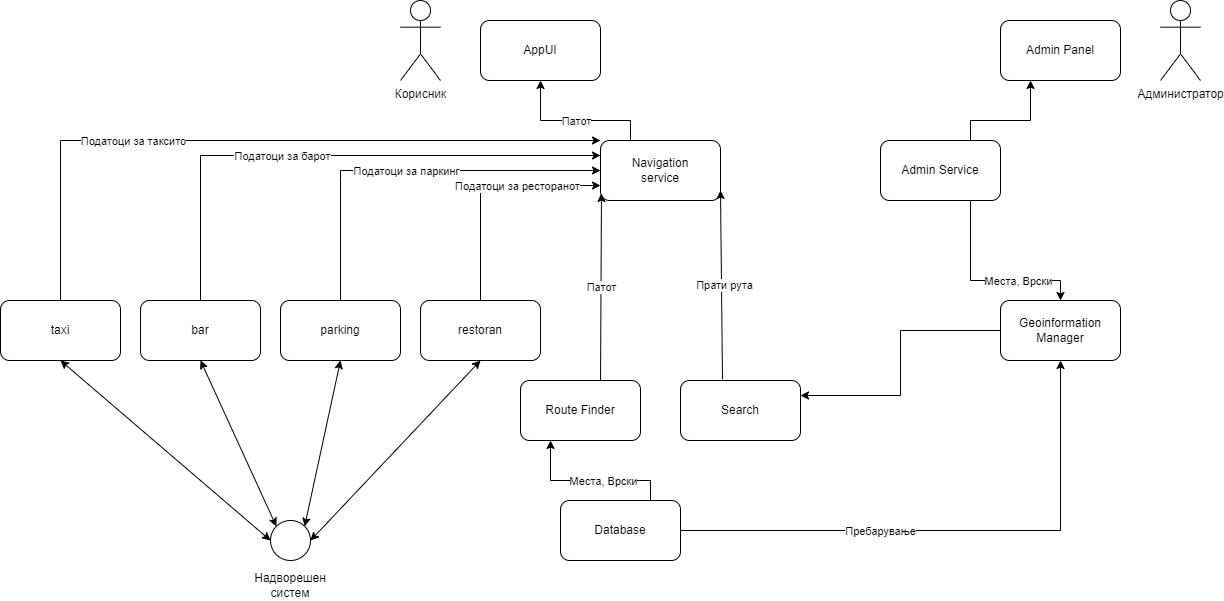

The diagram above was exported from draw.io. Its source (the exported page's mxGraphModel, read from the mxfile embedded in the PNG):
<mxGraphModel dx="2272" dy="794" grid="1" gridSize="10" guides="1" tooltips="1" connect="1" arrows="1" fold="1" page="1" pageScale="1" pageWidth="850" pageHeight="1100" math="0" shadow="0">
  <root>
    <mxCell id="0" />
    <mxCell id="1" parent="0" />
    <mxCell id="X2nSGNcAaclTdPHqQd1m-1" value="AppUI" style="rounded=1;whiteSpace=wrap;html=1;" vertex="1" parent="1">
      <mxGeometry x="120" y="180" width="120" height="60" as="geometry" />
    </mxCell>
    <mxCell id="X2nSGNcAaclTdPHqQd1m-3" value="Admin Panel" style="rounded=1;whiteSpace=wrap;html=1;" vertex="1" parent="1">
      <mxGeometry x="640" y="180" width="120" height="60" as="geometry" />
    </mxCell>
    <mxCell id="X2nSGNcAaclTdPHqQd1m-4" value="Navigation&lt;br&gt;service" style="rounded=1;whiteSpace=wrap;html=1;" vertex="1" parent="1">
      <mxGeometry x="240" y="300" width="120" height="60" as="geometry" />
    </mxCell>
    <mxCell id="X2nSGNcAaclTdPHqQd1m-5" value="Admin Service" style="rounded=1;whiteSpace=wrap;html=1;" vertex="1" parent="1">
      <mxGeometry x="520" y="300" width="120" height="60" as="geometry" />
    </mxCell>
    <mxCell id="X2nSGNcAaclTdPHqQd1m-6" value="taxi" style="rounded=1;whiteSpace=wrap;html=1;" vertex="1" parent="1">
      <mxGeometry x="-360" y="460" width="120" height="60" as="geometry" />
    </mxCell>
    <mxCell id="X2nSGNcAaclTdPHqQd1m-7" value="Корисник" style="shape=umlActor;verticalLabelPosition=bottom;verticalAlign=top;html=1;outlineConnect=0;" vertex="1" parent="1">
      <mxGeometry x="40" y="160" width="40" height="80" as="geometry" />
    </mxCell>
    <mxCell id="X2nSGNcAaclTdPHqQd1m-8" value="Администратор" style="shape=umlActor;verticalLabelPosition=bottom;verticalAlign=top;html=1;outlineConnect=0;" vertex="1" parent="1">
      <mxGeometry x="800" y="160" width="40" height="80" as="geometry" />
    </mxCell>
    <mxCell id="X2nSGNcAaclTdPHqQd1m-9" value="bar" style="rounded=1;whiteSpace=wrap;html=1;" vertex="1" parent="1">
      <mxGeometry x="-220" y="460" width="120" height="60" as="geometry" />
    </mxCell>
    <mxCell id="X2nSGNcAaclTdPHqQd1m-10" value="parking" style="rounded=1;whiteSpace=wrap;html=1;" vertex="1" parent="1">
      <mxGeometry x="-80" y="460" width="120" height="60" as="geometry" />
    </mxCell>
    <mxCell id="X2nSGNcAaclTdPHqQd1m-11" value="restoran" style="rounded=1;whiteSpace=wrap;html=1;" vertex="1" parent="1">
      <mxGeometry x="60" y="460" width="120" height="60" as="geometry" />
    </mxCell>
    <mxCell id="X2nSGNcAaclTdPHqQd1m-12" value="Geoinformation&lt;br&gt;Manager" style="rounded=1;whiteSpace=wrap;html=1;" vertex="1" parent="1">
      <mxGeometry x="640" y="460" width="120" height="60" as="geometry" />
    </mxCell>
    <mxCell id="X2nSGNcAaclTdPHqQd1m-15" value="Route Finder" style="rounded=1;whiteSpace=wrap;html=1;" vertex="1" parent="1">
      <mxGeometry x="160" y="540" width="120" height="60" as="geometry" />
    </mxCell>
    <mxCell id="X2nSGNcAaclTdPHqQd1m-16" value="Search" style="rounded=1;whiteSpace=wrap;html=1;" vertex="1" parent="1">
      <mxGeometry x="320" y="540" width="120" height="60" as="geometry" />
    </mxCell>
    <mxCell id="X2nSGNcAaclTdPHqQd1m-17" value="" style="ellipse;whiteSpace=wrap;html=1;aspect=fixed;" vertex="1" parent="1">
      <mxGeometry x="-90" y="680" width="40" height="40" as="geometry" />
    </mxCell>
    <mxCell id="X2nSGNcAaclTdPHqQd1m-18" value="Database" style="rounded=1;whiteSpace=wrap;html=1;" vertex="1" parent="1">
      <mxGeometry x="200" y="660" width="120" height="60" as="geometry" />
    </mxCell>
    <mxCell id="X2nSGNcAaclTdPHqQd1m-20" value="" style="endArrow=classic;html=1;rounded=0;exitX=0.25;exitY=0;exitDx=0;exitDy=0;entryX=0.5;entryY=1;entryDx=0;entryDy=0;" edge="1" parent="1" source="X2nSGNcAaclTdPHqQd1m-4" target="X2nSGNcAaclTdPHqQd1m-1">
      <mxGeometry relative="1" as="geometry">
        <mxPoint x="220" y="440" as="sourcePoint" />
        <mxPoint x="320" y="390" as="targetPoint" />
        <Array as="points">
          <mxPoint x="270" y="280" />
          <mxPoint x="180" y="280" />
        </Array>
      </mxGeometry>
    </mxCell>
    <mxCell id="X2nSGNcAaclTdPHqQd1m-21" value="Патот" style="edgeLabel;resizable=0;html=1;align=center;verticalAlign=middle;" connectable="0" vertex="1" parent="X2nSGNcAaclTdPHqQd1m-20">
      <mxGeometry relative="1" as="geometry" />
    </mxCell>
    <mxCell id="X2nSGNcAaclTdPHqQd1m-22" value="" style="endArrow=classic;startArrow=classic;html=1;rounded=0;entryX=0.5;entryY=1;entryDx=0;entryDy=0;exitX=0;exitY=0.5;exitDx=0;exitDy=0;" edge="1" parent="1" source="X2nSGNcAaclTdPHqQd1m-17" target="X2nSGNcAaclTdPHqQd1m-6">
      <mxGeometry width="50" height="50" relative="1" as="geometry">
        <mxPoint x="-70" y="680" as="sourcePoint" />
        <mxPoint x="290" y="370" as="targetPoint" />
      </mxGeometry>
    </mxCell>
    <mxCell id="X2nSGNcAaclTdPHqQd1m-24" value="" style="endArrow=classic;startArrow=classic;html=1;rounded=0;exitX=0;exitY=0;exitDx=0;exitDy=0;entryX=0.5;entryY=1;entryDx=0;entryDy=0;" edge="1" parent="1" source="X2nSGNcAaclTdPHqQd1m-17" target="X2nSGNcAaclTdPHqQd1m-9">
      <mxGeometry width="50" height="50" relative="1" as="geometry">
        <mxPoint x="-74.14213562373106" y="695.8578643762689" as="sourcePoint" />
        <mxPoint x="-269" y="533" as="targetPoint" />
      </mxGeometry>
    </mxCell>
    <mxCell id="X2nSGNcAaclTdPHqQd1m-25" value="" style="endArrow=classic;startArrow=classic;html=1;rounded=0;exitX=1;exitY=0;exitDx=0;exitDy=0;" edge="1" parent="1" source="X2nSGNcAaclTdPHqQd1m-17">
      <mxGeometry width="50" height="50" relative="1" as="geometry">
        <mxPoint x="-64.14213562373106" y="705.8578643762689" as="sourcePoint" />
        <mxPoint x="-20" y="520" as="targetPoint" />
      </mxGeometry>
    </mxCell>
    <mxCell id="X2nSGNcAaclTdPHqQd1m-26" value="" style="endArrow=classic;startArrow=classic;html=1;rounded=0;exitX=0.5;exitY=1;exitDx=0;exitDy=0;entryX=1;entryY=0.5;entryDx=0;entryDy=0;" edge="1" parent="1" source="X2nSGNcAaclTdPHqQd1m-11" target="X2nSGNcAaclTdPHqQd1m-17">
      <mxGeometry width="50" height="50" relative="1" as="geometry">
        <mxPoint x="-54.142135623731065" y="715.8578643762689" as="sourcePoint" />
        <mxPoint x="-249" y="553" as="targetPoint" />
      </mxGeometry>
    </mxCell>
    <mxCell id="X2nSGNcAaclTdPHqQd1m-28" value="Надворешен систем" style="text;html=1;strokeColor=none;fillColor=none;align=center;verticalAlign=middle;whiteSpace=wrap;rounded=0;" vertex="1" parent="1">
      <mxGeometry x="-120" y="730" width="100" height="30" as="geometry" />
    </mxCell>
    <mxCell id="X2nSGNcAaclTdPHqQd1m-29" value="" style="endArrow=classic;html=1;rounded=0;exitX=0.667;exitY=0;exitDx=0;exitDy=0;entryX=0.008;entryY=0.883;entryDx=0;entryDy=0;exitPerimeter=0;entryPerimeter=0;" edge="1" parent="1" source="X2nSGNcAaclTdPHqQd1m-15" target="X2nSGNcAaclTdPHqQd1m-4">
      <mxGeometry relative="1" as="geometry">
        <mxPoint x="220" y="390" as="sourcePoint" />
        <mxPoint x="320" y="390" as="targetPoint" />
      </mxGeometry>
    </mxCell>
    <mxCell id="X2nSGNcAaclTdPHqQd1m-30" value="Патот" style="edgeLabel;resizable=0;html=1;align=center;verticalAlign=middle;" connectable="0" vertex="1" parent="X2nSGNcAaclTdPHqQd1m-29">
      <mxGeometry relative="1" as="geometry" />
    </mxCell>
    <mxCell id="X2nSGNcAaclTdPHqQd1m-31" value="" style="endArrow=classic;html=1;rounded=0;exitX=0.35;exitY=-0.017;exitDx=0;exitDy=0;exitPerimeter=0;" edge="1" parent="1" source="X2nSGNcAaclTdPHqQd1m-16">
      <mxGeometry relative="1" as="geometry">
        <mxPoint x="230" y="400" as="sourcePoint" />
        <mxPoint x="360" y="350" as="targetPoint" />
      </mxGeometry>
    </mxCell>
    <mxCell id="X2nSGNcAaclTdPHqQd1m-32" value="Прати рута" style="edgeLabel;resizable=0;html=1;align=center;verticalAlign=middle;" connectable="0" vertex="1" parent="X2nSGNcAaclTdPHqQd1m-31">
      <mxGeometry relative="1" as="geometry">
        <mxPoint x="2" as="offset" />
      </mxGeometry>
    </mxCell>
    <mxCell id="X2nSGNcAaclTdPHqQd1m-33" value="" style="endArrow=classic;html=1;rounded=0;exitX=0.75;exitY=0;exitDx=0;exitDy=0;entryX=0.25;entryY=1;entryDx=0;entryDy=0;" edge="1" parent="1" source="X2nSGNcAaclTdPHqQd1m-5" target="X2nSGNcAaclTdPHqQd1m-3">
      <mxGeometry relative="1" as="geometry">
        <mxPoint x="240" y="410" as="sourcePoint" />
        <mxPoint x="340" y="410" as="targetPoint" />
        <Array as="points">
          <mxPoint x="610" y="280" />
          <mxPoint x="670" y="280" />
        </Array>
      </mxGeometry>
    </mxCell>
    <mxCell id="X2nSGNcAaclTdPHqQd1m-35" value="" style="endArrow=classic;html=1;rounded=0;exitX=0.75;exitY=1;exitDx=0;exitDy=0;entryX=0.5;entryY=0;entryDx=0;entryDy=0;" edge="1" parent="1" source="X2nSGNcAaclTdPHqQd1m-5" target="X2nSGNcAaclTdPHqQd1m-12">
      <mxGeometry relative="1" as="geometry">
        <mxPoint x="250" y="420" as="sourcePoint" />
        <mxPoint x="350" y="420" as="targetPoint" />
        <Array as="points">
          <mxPoint x="610" y="440" />
          <mxPoint x="700" y="440" />
        </Array>
      </mxGeometry>
    </mxCell>
    <mxCell id="X2nSGNcAaclTdPHqQd1m-36" value="Места, Врски" style="edgeLabel;resizable=0;html=1;align=center;verticalAlign=middle;" connectable="0" vertex="1" parent="X2nSGNcAaclTdPHqQd1m-35">
      <mxGeometry relative="1" as="geometry">
        <mxPoint x="32" as="offset" />
      </mxGeometry>
    </mxCell>
    <mxCell id="X2nSGNcAaclTdPHqQd1m-37" value="" style="endArrow=classic;html=1;rounded=0;exitX=1;exitY=0.5;exitDx=0;exitDy=0;entryX=0.5;entryY=1;entryDx=0;entryDy=0;" edge="1" parent="1" source="X2nSGNcAaclTdPHqQd1m-18" target="X2nSGNcAaclTdPHqQd1m-12">
      <mxGeometry relative="1" as="geometry">
        <mxPoint x="360" y="730" as="sourcePoint" />
        <mxPoint x="740" y="560" as="targetPoint" />
        <Array as="points">
          <mxPoint x="700" y="690" />
        </Array>
      </mxGeometry>
    </mxCell>
    <mxCell id="X2nSGNcAaclTdPHqQd1m-38" value="Пребарување" style="edgeLabel;resizable=0;html=1;align=center;verticalAlign=middle;" connectable="0" vertex="1" parent="X2nSGNcAaclTdPHqQd1m-37">
      <mxGeometry relative="1" as="geometry">
        <mxPoint x="-76" as="offset" />
      </mxGeometry>
    </mxCell>
    <mxCell id="X2nSGNcAaclTdPHqQd1m-39" value="" style="endArrow=classic;html=1;rounded=0;entryX=1;entryY=0.25;entryDx=0;entryDy=0;exitX=0;exitY=0.5;exitDx=0;exitDy=0;" edge="1" parent="1" source="X2nSGNcAaclTdPHqQd1m-12" target="X2nSGNcAaclTdPHqQd1m-16">
      <mxGeometry relative="1" as="geometry">
        <mxPoint x="270" y="440" as="sourcePoint" />
        <mxPoint x="370" y="440" as="targetPoint" />
        <Array as="points">
          <mxPoint x="540" y="490" />
          <mxPoint x="540" y="555" />
        </Array>
      </mxGeometry>
    </mxCell>
    <mxCell id="X2nSGNcAaclTdPHqQd1m-43" value="" style="endArrow=classic;html=1;rounded=0;exitX=0.75;exitY=0;exitDx=0;exitDy=0;entryX=0.25;entryY=1;entryDx=0;entryDy=0;" edge="1" parent="1" source="X2nSGNcAaclTdPHqQd1m-18" target="X2nSGNcAaclTdPHqQd1m-15">
      <mxGeometry relative="1" as="geometry">
        <mxPoint x="255" y="660" as="sourcePoint" />
        <mxPoint x="185" y="610" as="targetPoint" />
        <Array as="points">
          <mxPoint x="290" y="640" />
          <mxPoint x="190" y="640" />
        </Array>
      </mxGeometry>
    </mxCell>
    <mxCell id="X2nSGNcAaclTdPHqQd1m-44" value="Места, Врски" style="edgeLabel;resizable=0;html=1;align=center;verticalAlign=middle;" connectable="0" vertex="1" parent="X2nSGNcAaclTdPHqQd1m-43">
      <mxGeometry relative="1" as="geometry">
        <mxPoint x="12" as="offset" />
      </mxGeometry>
    </mxCell>
    <mxCell id="X2nSGNcAaclTdPHqQd1m-45" value="" style="endArrow=classic;html=1;rounded=0;exitX=0.5;exitY=0;exitDx=0;exitDy=0;entryX=0;entryY=0.75;entryDx=0;entryDy=0;" edge="1" parent="1" source="X2nSGNcAaclTdPHqQd1m-11" target="X2nSGNcAaclTdPHqQd1m-4">
      <mxGeometry relative="1" as="geometry">
        <mxPoint x="220" y="390" as="sourcePoint" />
        <mxPoint x="120" y="350" as="targetPoint" />
        <Array as="points">
          <mxPoint x="120" y="345" />
        </Array>
      </mxGeometry>
    </mxCell>
    <mxCell id="X2nSGNcAaclTdPHqQd1m-46" value="Податоци за ресторанот" style="edgeLabel;resizable=0;html=1;align=center;verticalAlign=middle;" connectable="0" vertex="1" parent="X2nSGNcAaclTdPHqQd1m-45">
      <mxGeometry relative="1" as="geometry">
        <mxPoint x="33" as="offset" />
      </mxGeometry>
    </mxCell>
    <mxCell id="X2nSGNcAaclTdPHqQd1m-47" value="" style="endArrow=classic;html=1;rounded=0;exitX=0.5;exitY=0;exitDx=0;exitDy=0;entryX=0;entryY=0.5;entryDx=0;entryDy=0;" edge="1" parent="1" source="X2nSGNcAaclTdPHqQd1m-10" target="X2nSGNcAaclTdPHqQd1m-4">
      <mxGeometry relative="1" as="geometry">
        <mxPoint x="130" y="470" as="sourcePoint" />
        <mxPoint x="250" y="355" as="targetPoint" />
        <Array as="points">
          <mxPoint x="-20" y="340" />
          <mxPoint x="-20" y="330" />
        </Array>
      </mxGeometry>
    </mxCell>
    <mxCell id="X2nSGNcAaclTdPHqQd1m-48" value="Податоци за паркинг" style="edgeLabel;resizable=0;html=1;align=center;verticalAlign=middle;" connectable="0" vertex="1" parent="X2nSGNcAaclTdPHqQd1m-47">
      <mxGeometry relative="1" as="geometry" />
    </mxCell>
    <mxCell id="X2nSGNcAaclTdPHqQd1m-49" value="" style="endArrow=classic;html=1;rounded=0;exitX=0.5;exitY=0;exitDx=0;exitDy=0;entryX=0;entryY=0.25;entryDx=0;entryDy=0;" edge="1" parent="1" source="X2nSGNcAaclTdPHqQd1m-9" target="X2nSGNcAaclTdPHqQd1m-4">
      <mxGeometry relative="1" as="geometry">
        <mxPoint x="220" y="390" as="sourcePoint" />
        <mxPoint x="320" y="390" as="targetPoint" />
        <Array as="points">
          <mxPoint x="-160" y="315" />
        </Array>
      </mxGeometry>
    </mxCell>
    <mxCell id="X2nSGNcAaclTdPHqQd1m-50" value="Податоци за барот" style="edgeLabel;resizable=0;html=1;align=center;verticalAlign=middle;" connectable="0" vertex="1" parent="X2nSGNcAaclTdPHqQd1m-49">
      <mxGeometry relative="1" as="geometry">
        <mxPoint x="-47" as="offset" />
      </mxGeometry>
    </mxCell>
    <mxCell id="X2nSGNcAaclTdPHqQd1m-51" value="" style="endArrow=classic;html=1;rounded=0;exitX=0.5;exitY=0;exitDx=0;exitDy=0;entryX=0;entryY=0;entryDx=0;entryDy=0;" edge="1" parent="1" source="X2nSGNcAaclTdPHqQd1m-6" target="X2nSGNcAaclTdPHqQd1m-4">
      <mxGeometry relative="1" as="geometry">
        <mxPoint x="220" y="390" as="sourcePoint" />
        <mxPoint x="320" y="390" as="targetPoint" />
        <Array as="points">
          <mxPoint x="-300" y="300" />
        </Array>
      </mxGeometry>
    </mxCell>
    <mxCell id="X2nSGNcAaclTdPHqQd1m-52" value="Податоци за таксито" style="edgeLabel;resizable=0;html=1;align=center;verticalAlign=middle;" connectable="0" vertex="1" parent="X2nSGNcAaclTdPHqQd1m-51">
      <mxGeometry relative="1" as="geometry">
        <mxPoint x="-118" as="offset" />
      </mxGeometry>
    </mxCell>
  </root>
</mxGraphModel>